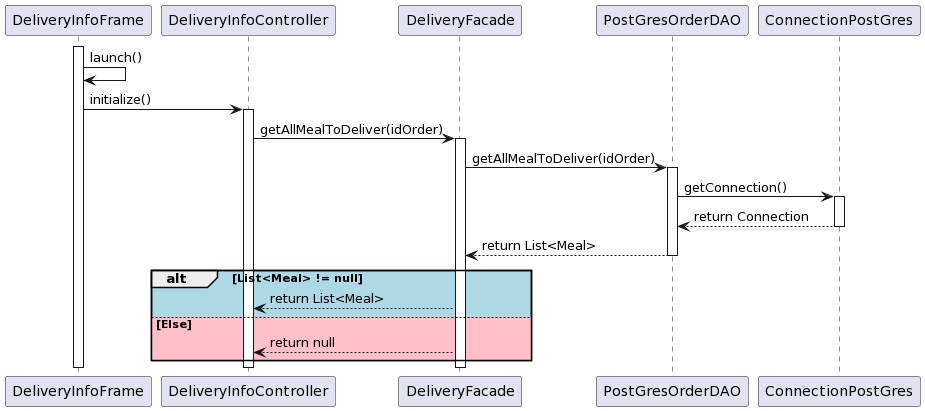

The diagram above was rendered by PlantUML. Its source (embedded in the PNG):
@startuml
activate DeliveryInfoFrame
DeliveryInfoFrame -> DeliveryInfoFrame : launch()
DeliveryInfoFrame -> DeliveryInfoController : initialize()
activate DeliveryInfoController
DeliveryInfoController -> DeliveryFacade : getAllMealToDeliver(idOrder)
activate DeliveryFacade
DeliveryFacade -> PostGresOrderDAO : getAllMealToDeliver(idOrder)
activate PostGresOrderDAO
PostGresOrderDAO -> ConnectionPostGres : getConnection()
activate ConnectionPostGres
ConnectionPostGres --> PostGresOrderDAO : return Connection
deactivate ConnectionPostGres
PostGresOrderDAO --> DeliveryFacade : return List<Meal>
deactivate PostGresOrderDAO


alt #LightBlue List<Meal> != null

    DeliveryFacade --> DeliveryInfoController: return List<Meal>

else #Pink Else

    DeliveryFacade --> DeliveryInfoController: return null
end
deactivate DeliveryFacade
deactivate DeliveryInfoController
deactivate DeliveryInfoFrame
@enduml